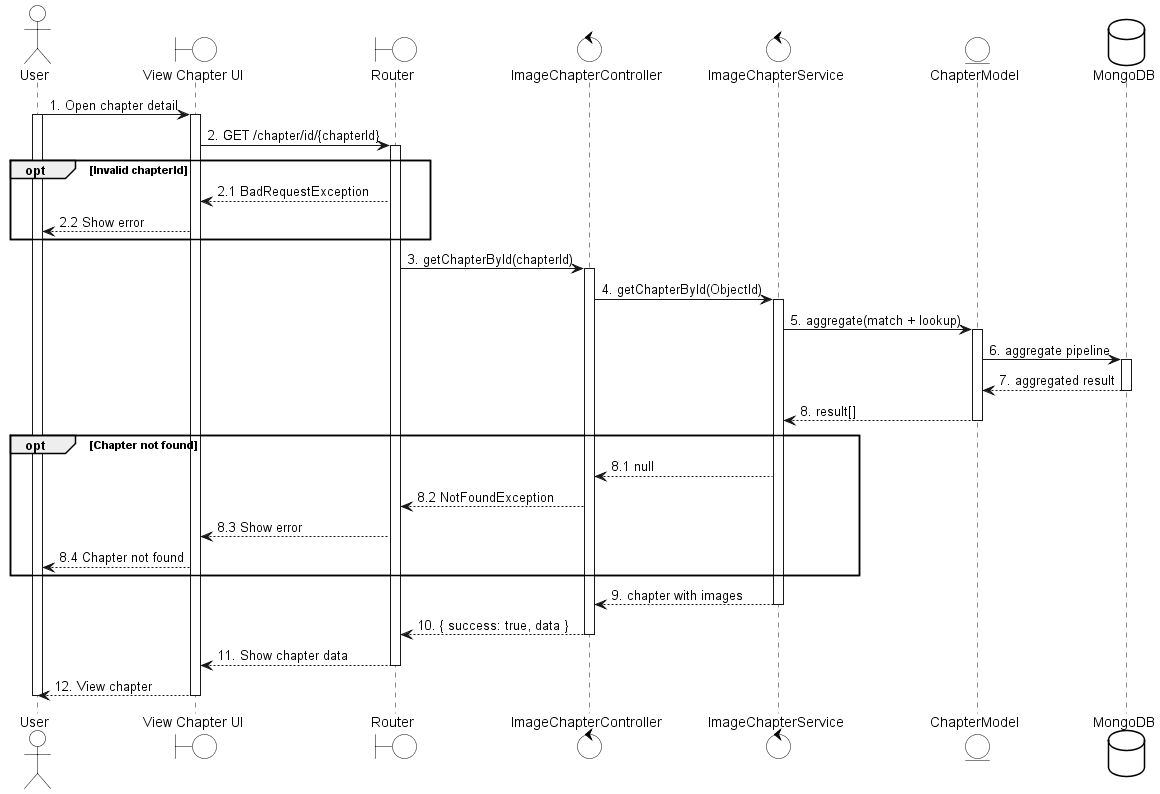

The diagram above was rendered by PlantUML. Its source (embedded in the PNG):
@startuml
skinparam {
    ActorBackgroundColor #FFFFFF
    BoundaryBackgroundColor #FFFFFF
    ControlBackgroundColor #FFFFFF
    EntityBackgroundColor #FFFFFF
    DatabaseBackgroundColor #FFFFFF

    ActorBorderColor black
    BoundaryBorderColor black
    ControlBorderColor black
    EntityBorderColor black
    DatabaseBorderColor black
}

actor User
boundary "View Chapter UI" as UI
boundary Router
control ImageChapterController
control ImageChapterService
entity ChapterModel
database MongoDB

User -> UI: 1. Open chapter detail
activate User
activate UI

UI -> Router: 2. GET /chapter/id/{chapterId}
activate Router

opt Invalid chapterId
    Router --> UI: 2.1 BadRequestException
    UI --> User: 2.2 Show error
end

Router -> ImageChapterController: 3. getChapterById(chapterId)
activate ImageChapterController

ImageChapterController -> ImageChapterService: 4. getChapterById(ObjectId)
activate ImageChapterService

ImageChapterService -> ChapterModel: 5. aggregate(match + lookup)
activate ChapterModel
ChapterModel -> MongoDB: 6. aggregate pipeline
activate MongoDB
MongoDB --> ChapterModel: 7. aggregated result
deactivate MongoDB
ChapterModel --> ImageChapterService: 8. result[]
deactivate ChapterModel

opt Chapter not found
    ImageChapterService --> ImageChapterController: 8.1 null
    ImageChapterController --> Router: 8.2 NotFoundException
    Router --> UI: 8.3 Show error
    UI --> User: 8.4 Chapter not found
end

ImageChapterService --> ImageChapterController: 9. chapter with images
deactivate ImageChapterService

ImageChapterController --> Router: 10. { success: true, data }
deactivate ImageChapterController
Router --> UI: 11. Show chapter data
deactivate Router
UI --> User: 12. View chapter
deactivate UI
deactivate User
@enduml